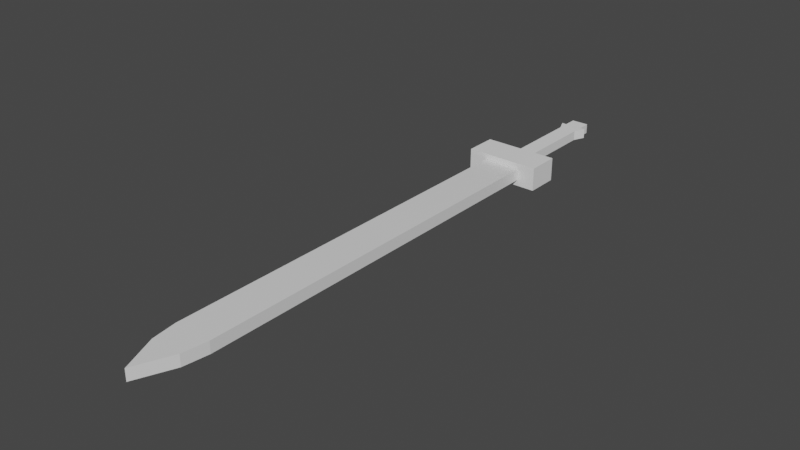 # Source: LongswordCopper.blend  (saved by Blender 2.83.19; exported with 4.5.12 LTS)
import bpy
from mathutils import Matrix  # noqa: F401  (used for matrix-valued properties, if any)

bpy.ops.wm.read_factory_settings(use_empty=True)
scene = bpy.context.scene
scene.name = 'Scene'

# ---- collections
col_collection = bpy.data.collections.new('Collection'); scene.collection.children.link(col_collection)

# ---- materials (node trees are filled in below, after node groups)
mat_material = bpy.data.materials.new('Material')
mat_material.alpha_threshold = 0.0
mat_material.use_transparent_shadow = False
mat_material.line_color = (0.0, 0.0, 0.0, 1.0)

# ---- material node trees
mat_material.use_nodes = True; mat_material.node_tree.nodes.clear()
_N = mat_material.node_tree.nodes; _L = mat_material.node_tree.links
n0 = _N.new('ShaderNodeOutputMaterial'); n0.name = 'Material Output'; n0.location = (300, 300)
n1 = _N.new('ShaderNodeBsdfPrincipled'); n1.name = 'Principled BSDF'; n1.location = (10, 300)
n1.distribution = 'GGX'
n1.subsurface_method = 'BURLEY'
n1.inputs[2].default_value = 0.4
n1.inputs[3].default_value = 1.45
n1.inputs[27].default_value = (0.0, 0.0, 0.0, 1.0)
n1.inputs[28].default_value = 1.0
_L.new(n1.outputs[0], n0.inputs[0])
n0.is_active_output = True

# ---- world
world_world = bpy.data.worlds.new('World'); scene.world = world_world
world_world.use_nodes = True; world_world.node_tree.nodes.clear()
_N = world_world.node_tree.nodes; _L = world_world.node_tree.links
n0 = _N.new('ShaderNodeOutputWorld'); n0.name = 'World Output'; n0.location = (300, 300)
n1 = _N.new('ShaderNodeBackground'); n1.name = 'Background'; n1.location = (10, 300)
n1.inputs[0].default_value = (0.05088, 0.05088, 0.05088, 1.0)
_L.new(n1.outputs[0], n0.inputs[0])
n0.is_active_output = True
world_world.color = (0.05088, 0.05088, 0.05088)
world_world.use_sun_shadow = False
world_world.sun_shadow_jitter_overblur = 0.0

# ---- meshes
me_cube = bpy.data.meshes.new('Cube')
me_cube.from_pydata([(0.1559, 1.277, 0.04745), (0.1559, 0.5448, 0.04745), (0.1559, -0.2614, 0.04745), (0.1559, -0.907, 0.04745), (0.1559, -1.737, 0.04745), (0.1559, -1.963, 0.04745), (0.1264, -2.169, 0.04745), (-0.1559, 1.277, 0.04745), (-0.1559, 0.5448, 0.04745), (0.0, 1.277, 0.04745), (0.0, 0.5448, 0.04745), (-0.1559, -0.2614, 0.04745), (0.0, -0.2614, 0.04745), (-0.1559, -0.907, 0.04745), (0.0, -0.907, 0.04745), (-0.1559, -1.737, 0.04745), (0.0, -1.737, 0.04745), (-0.1559, -1.963, 0.04745), (0.0, -1.963, 0.04745), (-0.1264, -2.169, 0.04745), (0.0, -2.469, 0.04745), (0.1559, 1.277, 0.0), (0.1559, 0.5448, 0.0), (0.1559, -0.2614, 0.0), (0.1559, -0.907, 0.0), (0.1559, -1.737, 0.0), (0.1559, -1.963, 0.0), (0.1264, -2.169, 0.0), (-0.1559, 1.277, 0.0), (-0.1559, 0.5448, 0.0), (0.0, 1.277, 0.0), (0.0, 0.5448, 0.0), (-0.1559, -0.2614, 0.0), (0.0, -0.2614, 0.0), (-0.1559, -0.907, 0.0), (0.0, -0.907, 0.0), (-0.1559, -1.737, 0.0), (0.0, -1.737, 0.0), (-0.1559, -1.963, 0.0), (0.0, -1.963, 0.0), (-0.1264, -2.169, 0.0), (0.0, -2.469, 0.0), (0.1559, 1.277, -0.04745), (0.1559, 0.5448, -0.04745), (0.1559, -0.2614, -0.04745), (0.1559, -0.907, -0.04745), (0.1559, -1.737, -0.04745), (0.1559, -1.963, -0.04745), (0.1264, -2.169, -0.04745), (-0.1559, 1.277, -0.04745), (-0.1559, 0.5448, -0.04745), (0.0, 1.277, -0.04745), (0.0, 0.5448, -0.04745), (-0.1559, -0.2614, -0.04745), (0.0, -0.2614, -0.04745), (-0.1559, -0.907, -0.04745), (0.0, -0.907, -0.04745), (-0.1559, -1.737, -0.04745), (0.0, -1.737, -0.04745), (-0.1559, -1.963, -0.04745), (0.0, -1.963, -0.04745), (-0.1264, -2.169, -0.04745), (0.0, -2.469, -0.04745), (0.1559, 0.9111, 0.04745), (0.0, 0.9111, 0.04745), (-0.1559, 0.9111, 0.04745), (0.0, 0.1417, 0.04745), (0.1559, 0.1417, 0.04745), (-0.1559, 0.1417, 0.04745), (0.0, -0.5842, 0.04745), (0.1559, -0.5842, 0.04745), (-0.1559, -0.5842, 0.04745), (0.0, -1.322, 0.04745), (0.1559, -1.322, 0.04745), (-0.1559, -1.322, 0.04745), (0.07794, 0.5448, 0.04745), (0.07794, 1.277, 0.04745), (0.07794, -0.2614, 0.04745), (0.07794, -0.907, 0.04745), (0.07794, -1.737, 0.04745), (0.07794, -1.963, 0.04745), (0.06318, -2.319, 0.04745), (0.07794, 0.9111, 0.04745), (0.07794, 0.1417, 0.04745), (0.07794, -0.5842, 0.04745), (0.07794, -1.322, 0.04745), (-0.07794, 0.5448, 0.04745), (-0.07794, 1.277, 0.04745), (-0.07794, -0.2614, 0.04745), (-0.07794, -0.907, 0.04745), (-0.07794, -1.737, 0.04745), (-0.07794, -1.963, 0.04745), (-0.06318, -2.319, 0.04745), (-0.07794, 0.9111, 0.04745), (-0.07794, 0.1417, 0.04745), (-0.07794, -0.5842, 0.04745), (-0.07794, -1.322, 0.04745)], [], [(82, 64, 10, 75), (83, 66, 12, 77), (84, 69, 14, 78), (85, 72, 16, 79), (79, 16, 18, 80), (80, 18, 20, 81), (93, 86, 10, 64), (94, 88, 12, 66), (95, 89, 14, 69), (96, 90, 16, 72), (90, 91, 18, 16), (91, 92, 20, 18), (32, 34, 13, 71, 11), (21, 30, 9, 76, 0), (27, 26, 5, 6), (25, 24, 3, 73, 4), (34, 36, 15, 74, 13), (28, 29, 8, 65, 7), (23, 22, 1, 67, 2), (30, 28, 7, 87, 9), (36, 38, 17, 15), (26, 25, 4, 5), (40, 41, 20, 92, 19), (29, 32, 11, 68, 8), (22, 21, 0, 63, 1), (41, 27, 6, 81, 20), (38, 40, 19, 17), (24, 23, 2, 70, 3), (21, 30, 31, 22), (22, 31, 33, 23), (23, 33, 35, 24), (24, 35, 37, 25), (25, 37, 39, 26), (26, 39, 41, 27), (28, 29, 31, 30), (29, 32, 33, 31), (32, 34, 35, 33), (34, 36, 37, 35), (36, 38, 39, 37), (38, 40, 41, 39), (42, 43, 52, 51), (43, 44, 54, 52), (44, 45, 56, 54), (45, 46, 58, 56), (46, 47, 60, 58), (47, 48, 62, 60), (49, 51, 52, 50), (50, 52, 54, 53), (53, 54, 56, 55), (55, 56, 58, 57), (57, 58, 60, 59), (59, 60, 62, 61), (32, 53, 55, 34), (21, 42, 51, 30), (27, 48, 47, 26), (25, 46, 45, 24), (34, 55, 57, 36), (28, 49, 50, 29), (23, 44, 43, 22), (30, 51, 49, 28), (36, 57, 59, 38), (26, 47, 46, 25), (40, 61, 62, 41), (29, 50, 53, 32), (22, 43, 42, 21), (41, 62, 48, 27), (38, 59, 61, 40), (24, 45, 44, 23), (87, 93, 64, 9), (76, 9, 64, 82), (86, 94, 66, 10), (75, 10, 66, 83), (88, 95, 69, 12), (77, 12, 69, 84), (89, 96, 72, 14), (78, 14, 72, 85), (3, 78, 85, 73), (2, 77, 84, 70), (1, 75, 83, 67), (0, 76, 82, 63), (5, 80, 81, 6), (4, 79, 80, 5), (73, 85, 79, 4), (70, 84, 78, 3), (67, 83, 77, 2), (63, 82, 75, 1), (13, 74, 96, 89), (11, 71, 95, 88), (8, 68, 94, 86), (7, 65, 93, 87), (17, 19, 92, 91), (15, 17, 91, 90), (74, 15, 90, 96), (71, 13, 89, 95), (68, 11, 88, 94), (65, 8, 86, 93)])
_uv = me_cube.uv_layers.new(name='UVMap')
_uv.uv.foreach_set('vector', [0.75, 0.625, 0.875, 0.625, 0.875, 0.75, 0.75, 0.75, 0.75, 0.75, 0.875, 0.75, 0.875, 0.75, 0.75, 0.75, 0.75, 0.75, 0.875, 0.75, 0.875, 0.75, 0.75, 0.75, 0.75, 0.75, 0.875, 0.75, 0.875, 0.75, 0.75, 0.75, 0.75, 0.75, 0.875, 0.75, 0.875, 0.75, 0.75, 0.75, 0.75, 0.75, 0.875, 0.75, 0.875, 0.75, 0.75, 0.75, 0.75, 0.625, 0.75, 0.75, 0.875, 0.75, 0.875, 0.625, 0.75, 0.75, 0.75, 0.75, 0.875, 0.75, 0.875, 0.75, 0.75, 0.75, 0.75, 0.75, 0.875, 0.75, 0.875, 0.75, 0.75, 0.75, 0.75, 0.75, 0.875, 0.75, 0.875, 0.75, 0.75, 0.75, 0.75, 0.75, 0.875, 0.75, 0.875, 0.75, 0.75, 0.75, 0.75, 0.75, 0.875, 0.75, 0.875, 0.75, 0.625, 0.75, 0.625, 0.75, 0.625, 0.75, 0.625, 0.75, 0.625, 0.75, 0.625, 0.5, 0.875, 0.5, 0.875, 0.5, 0.75, 0.5, 0.625, 0.5, 0.625, 0.75, 0.625, 0.75, 0.625, 0.75, 0.625, 0.75, 0.625, 0.75, 0.625, 0.75, 0.625, 0.75, 0.625, 0.75, 0.625, 0.75, 0.625, 0.75, 0.625, 0.75, 0.625, 0.75, 0.625, 0.75, 0.625, 0.75, 0.625, 0.5, 0.625, 0.75, 0.625, 0.75, 0.625, 0.625, 0.625, 0.5, 0.625, 0.75, 0.625, 0.75, 0.625, 0.75, 0.625, 0.75, 0.625, 0.75, 0.875, 0.5, 0.625, 0.5, 0.625, 0.5, 0.75, 0.5, 0.875, 0.5, 0.625, 0.75, 0.625, 0.75, 0.625, 0.75, 0.625, 0.75, 0.625, 0.75, 0.625, 0.75, 0.625, 0.75, 0.625, 0.75, 0.625, 0.75, 0.875, 0.75, 0.875, 0.75, 0.75, 0.75, 0.625, 0.75, 0.625, 0.75, 0.625, 0.75, 0.625, 0.75, 0.625, 0.75, 0.625, 0.75, 0.625, 0.75, 0.625, 0.5, 0.625, 0.5, 0.625, 0.625, 0.625, 0.75, 0.875, 0.75, 0.625, 0.75, 0.625, 0.75, 0.75, 0.75, 0.875, 0.75, 0.625, 0.75, 0.625, 0.75, 0.625, 0.75, 0.625, 0.75, 0.625, 0.75, 0.625, 0.75, 0.625, 0.75, 0.625, 0.75, 0.625, 0.75, 0.625, 0.5, 0.875, 0.5, 0.875, 0.75, 0.625, 0.75, 0.625, 0.75, 0.875, 0.75, 0.875, 0.75, 0.625, 0.75, 0.625, 0.75, 0.875, 0.75, 0.875, 0.75, 0.625, 0.75, 0.625, 0.75, 0.875, 0.75, 0.875, 0.75, 0.625, 0.75, 0.625, 0.75, 0.875, 0.75, 0.875, 0.75, 0.625, 0.75, 0.625, 0.75, 0.875, 0.75, 0.875, 0.75, 0.625, 0.75, 0.625, 0.5, 0.625, 0.75, 0.875, 0.75, 0.875, 0.5, 0.625, 0.75, 0.625, 0.75, 0.875, 0.75, 0.875, 0.75, 0.625, 0.75, 0.625, 0.75, 0.875, 0.75, 0.875, 0.75, 0.625, 0.75, 0.625, 0.75, 0.875, 0.75, 0.875, 0.75, 0.625, 0.75, 0.625, 0.75, 0.875, 0.75, 0.875, 0.75, 0.625, 0.75, 0.625, 0.75, 0.875, 0.75, 0.875, 0.75, 0.625, 0.5, 0.625, 0.75, 0.875, 0.75, 0.875, 0.5, 0.625, 0.75, 0.625, 0.75, 0.875, 0.75, 0.875, 0.75, 0.625, 0.75, 0.625, 0.75, 0.875, 0.75, 0.875, 0.75, 0.625, 0.75, 0.625, 0.75, 0.875, 0.75, 0.875, 0.75, 0.625, 0.75, 0.625, 0.75, 0.875, 0.75, 0.875, 0.75, 0.625, 0.75, 0.625, 0.75, 0.875, 0.75, 0.875, 0.75, 0.625, 0.5, 0.875, 0.5, 0.875, 0.75, 0.625, 0.75, 0.625, 0.75, 0.875, 0.75, 0.875, 0.75, 0.625, 0.75, 0.625, 0.75, 0.875, 0.75, 0.875, 0.75, 0.625, 0.75, 0.625, 0.75, 0.875, 0.75, 0.875, 0.75, 0.625, 0.75, 0.625, 0.75, 0.875, 0.75, 0.875, 0.75, 0.625, 0.75, 0.625, 0.75, 0.875, 0.75, 0.875, 0.75, 0.625, 0.75, 0.625, 0.75, 0.625, 0.75, 0.625, 0.75, 0.625, 0.75, 0.625, 0.5, 0.625, 0.5, 0.875, 0.5, 0.875, 0.5, 0.625, 0.75, 0.625, 0.75, 0.625, 0.75, 0.625, 0.75, 0.625, 0.75, 0.625, 0.75, 0.625, 0.75, 0.625, 0.75, 0.625, 0.75, 0.625, 0.75, 0.625, 0.75, 0.625, 0.75, 0.625, 0.5, 0.625, 0.5, 0.625, 0.75, 0.625, 0.75, 0.625, 0.75, 0.625, 0.75, 0.625, 0.75, 0.625, 0.75, 0.875, 0.5, 0.875, 0.5, 0.625, 0.5, 0.625, 0.5, 0.625, 0.75, 0.625, 0.75, 0.625, 0.75, 0.625, 0.75, 0.625, 0.75, 0.625, 0.75, 0.625, 0.75, 0.625, 0.75, 0.625, 0.75, 0.625, 0.75, 0.875, 0.75, 0.875, 0.75, 0.625, 0.75, 0.625, 0.75, 0.625, 0.75, 0.625, 0.75, 0.625, 0.75, 0.625, 0.75, 0.625, 0.5, 0.625, 0.5, 0.875, 0.75, 0.875, 0.75, 0.625, 0.75, 0.625, 0.75, 0.625, 0.75, 0.625, 0.75, 0.625, 0.75, 0.625, 0.75, 0.625, 0.75, 0.625, 0.75, 0.625, 0.75, 0.625, 0.75, 0.75, 0.5, 0.75, 0.625, 0.875, 0.625, 0.875, 0.5, 0.75, 0.5, 0.875, 0.5, 0.875, 0.625, 0.75, 0.625, 0.75, 0.75, 0.75, 0.75, 0.875, 0.75, 0.875, 0.75, 0.75, 0.75, 0.875, 0.75, 0.875, 0.75, 0.75, 0.75, 0.75, 0.75, 0.75, 0.75, 0.875, 0.75, 0.875, 0.75, 0.75, 0.75, 0.875, 0.75, 0.875, 0.75, 0.75, 0.75, 0.75, 0.75, 0.75, 0.75, 0.875, 0.75, 0.875, 0.75, 0.75, 0.75, 0.875, 0.75, 0.875, 0.75, 0.75, 0.75, 0.625, 0.75, 0.75, 0.75, 0.75, 0.75, 0.625, 0.75, 0.625, 0.75, 0.75, 0.75, 0.75, 0.75, 0.625, 0.75, 0.625, 0.75, 0.75, 0.75, 0.75, 0.75, 0.625, 0.75, 0.625, 0.5, 0.75, 0.5, 0.75, 0.625, 0.625, 0.625, 0.625, 0.75, 0.75, 0.75, 0.75, 0.75, 0.625, 0.75, 0.625, 0.75, 0.75, 0.75, 0.75, 0.75, 0.625, 0.75, 0.625, 0.75, 0.75, 0.75, 0.75, 0.75, 0.625, 0.75, 0.625, 0.75, 0.75, 0.75, 0.75, 0.75, 0.625, 0.75, 0.625, 0.75, 0.75, 0.75, 0.75, 0.75, 0.625, 0.75, 0.625, 0.625, 0.75, 0.625, 0.75, 0.75, 0.625, 0.75, 0.625, 0.75, 0.625, 0.75, 0.75, 0.75, 0.75, 0.75, 0.625, 0.75, 0.625, 0.75, 0.75, 0.75, 0.75, 0.75, 0.625, 0.75, 0.625, 0.75, 0.75, 0.75, 0.75, 0.75, 0.625, 0.5, 0.625, 0.625, 0.75, 0.625, 0.75, 0.5, 0.625, 0.75, 0.625, 0.75, 0.75, 0.75, 0.75, 0.75, 0.625, 0.75, 0.625, 0.75, 0.75, 0.75, 0.75, 0.75, 0.625, 0.75, 0.625, 0.75, 0.75, 0.75, 0.75, 0.75, 0.625, 0.75, 0.625, 0.75, 0.75, 0.75, 0.75, 0.75, 0.625, 0.75, 0.625, 0.75, 0.75, 0.75, 0.75, 0.75, 0.625, 0.625, 0.625, 0.75, 0.75, 0.75, 0.75, 0.625])
me_cube.materials.append(mat_material)
me_cube.use_remesh_preserve_volume = False
me_cube.use_remesh_preserve_attributes = False
me_cube.use_mirror_vertex_groups = False
me_cube.update()
me_cube_001 = bpy.data.meshes.new('Cube.001')
me_cube_001.from_pydata([(0.3072, 1.279, 0.09642), (0.3072, 1.545, 0.09642), (0.0, 1.279, 0.09642), (0.0, 1.545, 0.09642), (-0.3072, 1.279, 0.09642), (-0.3072, 1.545, 0.09642), (0.3072, 1.279, 0.0), (0.3072, 1.545, 0.0), (0.3072, 1.279, -0.09642), (0.3072, 1.545, -0.09642), (0.0, 1.279, 0.0), (0.0, 1.545, 0.0), (-0.3072, 1.279, 0.0), (-0.3072, 1.545, 0.0), (0.0, 1.279, -0.09642), (0.0, 1.545, -0.09642), (-0.3072, 1.279, -0.09642), (-0.3072, 1.545, -0.09642)], [], [(1, 3, 2, 0), (6, 7, 1, 0), (10, 6, 0, 2), (7, 11, 3, 1), (5, 4, 2, 3), (12, 4, 5, 13), (11, 3, 2, 10), (10, 2, 4, 12), (13, 5, 3, 11), (7, 11, 10, 6), (9, 8, 14, 15), (6, 8, 9, 7), (10, 14, 8, 6), (7, 9, 15, 11), (13, 12, 10, 11), (17, 15, 14, 16), (12, 13, 17, 16), (11, 10, 14, 15), (10, 12, 16, 14), (13, 11, 15, 17)])
_uv = me_cube_001.uv_layers.new(name='UVMap')
_uv.uv.foreach_set('vector', [0.625, 0.5, 0.875, 0.5, 0.875, 0.75, 0.625, 0.75, 0.625, 0.75, 0.625, 0.5, 0.625, 0.5, 0.625, 0.75, 0.875, 0.75, 0.625, 0.75, 0.625, 0.75, 0.875, 0.75, 0.625, 0.5, 0.875, 0.5, 0.875, 0.5, 0.625, 0.5, 0.625, 0.5, 0.625, 0.75, 0.875, 0.75, 0.875, 0.5, 0.625, 0.75, 0.625, 0.75, 0.625, 0.5, 0.625, 0.5, 0.875, 0.5, 0.875, 0.5, 0.875, 0.75, 0.875, 0.75, 0.875, 0.75, 0.875, 0.75, 0.625, 0.75, 0.625, 0.75, 0.625, 0.5, 0.625, 0.5, 0.875, 0.5, 0.875, 0.5, 0.625, 0.5, 0.875, 0.5, 0.875, 0.75, 0.625, 0.75, 0.625, 0.5, 0.625, 0.75, 0.875, 0.75, 0.875, 0.5, 0.625, 0.75, 0.625, 0.75, 0.625, 0.5, 0.625, 0.5, 0.875, 0.75, 0.875, 0.75, 0.625, 0.75, 0.625, 0.75, 0.625, 0.5, 0.625, 0.5, 0.875, 0.5, 0.875, 0.5, 0.625, 0.5, 0.625, 0.75, 0.875, 0.75, 0.875, 0.5, 0.625, 0.5, 0.875, 0.5, 0.875, 0.75, 0.625, 0.75, 0.625, 0.75, 0.625, 0.5, 0.625, 0.5, 0.625, 0.75, 0.875, 0.5, 0.875, 0.75, 0.875, 0.75, 0.875, 0.5, 0.875, 0.75, 0.625, 0.75, 0.625, 0.75, 0.875, 0.75, 0.625, 0.5, 0.875, 0.5, 0.875, 0.5, 0.625, 0.5])
me_cube_001.use_remesh_fix_poles = True
me_cube_001.use_remesh_preserve_attributes = False
me_cube_001.use_mirror_vertex_groups = False
me_cube_001.update()
me_cube_002 = bpy.data.meshes.new('Cube.002')
me_cube_002.from_pydata([(0.07111, 2.267, 0.04048), (0.07111, 1.546, 0.04048), (0.07111, 2.123, 0.04048), (0.1121, 2.361, 0.04048), (0.07111, 2.361, 0.04048), (0.07111, 2.472, 0.04048), (0.0, 1.546, 0.04048), (0.0, 2.123, 0.04048), (-0.07111, 2.267, 0.04048), (-0.07111, 1.546, 0.04048), (0.0, 2.267, 0.04048), (-0.07111, 2.123, 0.04048), (-0.1121, 2.361, 0.04048), (0.0, 2.361, 0.04048), (-0.07111, 2.361, 0.04048), (0.0, 2.361, 0.04048), (-0.07111, 2.472, 0.04048), (0.0, 2.472, 0.04048), (0.07111, 2.267, 0.0), (0.07111, 1.546, 0.0), (0.07111, 2.123, 0.0), (0.1121, 2.361, 0.0), (0.07111, 2.361, 0.0), (0.07111, 2.472, 0.0), (0.07111, 2.267, -0.04048), (0.07111, 1.546, -0.04048), (0.07111, 2.123, -0.04048), (0.1121, 2.361, -0.04048), (0.07111, 2.361, -0.04048), (0.07111, 2.472, -0.04048), (0.0, 1.546, 0.0), (0.0, 2.123, 0.0), (-0.07111, 2.267, 0.0), (-0.07111, 1.546, 0.0), (0.0, 2.267, 0.0), (-0.07111, 2.123, 0.0), (-0.1121, 2.361, 0.0), (0.0, 2.361, 0.0), (-0.07111, 2.361, 0.0), (0.0, 2.361, 0.0), (-0.07111, 2.472, 0.0), (0.0, 2.472, 0.0), (0.0, 1.546, -0.04048), (0.0, 2.123, -0.04048), (-0.07111, 2.267, -0.04048), (-0.07111, 1.546, -0.04048), (0.0, 2.267, -0.04048), (-0.07111, 2.123, -0.04048), (-0.1121, 2.361, -0.04048), (0.0, 2.361, -0.04048), (-0.07111, 2.361, -0.04048), (0.0, 2.361, -0.04048), (-0.07111, 2.472, -0.04048), (0.0, 2.472, -0.04048)], [], [(7, 2, 0, 10), (2, 7, 6, 1), (10, 0, 3, 13), (15, 4, 5, 17), (19, 20, 2, 1), (23, 41, 17, 5), (18, 21, 3, 0), (20, 18, 0, 2), (22, 23, 5, 4), (30, 19, 1, 6), (39, 22, 4, 15), (21, 37, 13, 3), (7, 10, 8, 11), (11, 9, 6, 7), (10, 13, 12, 8), (15, 17, 16, 14), (33, 9, 11, 35), (40, 16, 17, 41), (32, 8, 12, 36), (35, 11, 8, 32), (38, 14, 16, 40), (37, 13, 10, 34), (30, 6, 9, 33), (41, 17, 15, 39), (34, 10, 7, 31), (39, 15, 14, 38), (31, 7, 6, 30), (36, 12, 13, 37), (31, 20, 18, 34), (20, 31, 30, 19), (34, 18, 21, 37), (39, 22, 23, 41), (43, 46, 24, 26), (26, 25, 42, 43), (46, 49, 27, 24), (51, 53, 29, 28), (19, 25, 26, 20), (23, 29, 53, 41), (18, 24, 27, 21), (20, 26, 24, 18), (22, 28, 29, 23), (30, 42, 25, 19), (39, 51, 28, 22), (21, 27, 49, 37), (31, 34, 32, 35), (35, 33, 30, 31), (34, 37, 36, 32), (39, 41, 40, 38), (43, 47, 44, 46), (47, 43, 42, 45), (46, 44, 48, 49), (51, 50, 52, 53), (33, 35, 47, 45), (40, 41, 53, 52), (32, 36, 48, 44), (35, 32, 44, 47), (38, 40, 52, 50), (37, 34, 46, 49), (30, 33, 45, 42), (41, 39, 51, 53), (34, 31, 43, 46), (39, 38, 50, 51), (31, 30, 42, 43), (36, 37, 49, 48)])
_uv = me_cube_002.uv_layers.new(name='UVMap')
_uv.uv.foreach_set('vector', [0.875, 0.5, 0.625, 0.5, 0.625, 0.5, 0.875, 0.5, 0.625, 0.5, 0.875, 0.5, 0.875, 0.75, 0.625, 0.75, 0.875, 0.5, 0.625, 0.5, 0.625, 0.5, 0.875, 0.5, 0.0, 0.0, 0.0, 0.0, 0.0, 0.0, 0.0, 0.0, 0.625, 0.75, 0.625, 0.5, 0.625, 0.5, 0.625, 0.75, 0.0, 0.0, 0.0, 0.0, 0.0, 0.0, 0.0, 0.0, 0.625, 0.5, 0.625, 0.5, 0.625, 0.5, 0.625, 0.5, 0.625, 0.5, 0.625, 0.5, 0.625, 0.5, 0.625, 0.5, 0.0, 0.0, 0.0, 0.0, 0.0, 0.0, 0.0, 0.0, 0.875, 0.75, 0.625, 0.75, 0.625, 0.75, 0.875, 0.75, 0.0, 0.0, 0.0, 0.0, 0.0, 0.0, 0.0, 0.0, 0.625, 0.5, 0.875, 0.5, 0.875, 0.5, 0.625, 0.5, 0.875, 0.5, 0.875, 0.5, 0.625, 0.5, 0.625, 0.5, 0.625, 0.5, 0.625, 0.75, 0.875, 0.75, 0.875, 0.5, 0.875, 0.5, 0.875, 0.5, 0.625, 0.5, 0.625, 0.5, 0.0, 0.0, 0.0, 0.0, 0.0, 0.0, 0.0, 0.0, 0.625, 0.75, 0.625, 0.75, 0.625, 0.5, 0.625, 0.5, 0.0, 0.0, 0.0, 0.0, 0.0, 0.0, 0.0, 0.0, 0.625, 0.5, 0.625, 0.5, 0.625, 0.5, 0.625, 0.5, 0.625, 0.5, 0.625, 0.5, 0.625, 0.5, 0.625, 0.5, 0.0, 0.0, 0.0, 0.0, 0.0, 0.0, 0.0, 0.0, 0.875, 0.5, 0.875, 0.5, 0.875, 0.5, 0.875, 0.5, 0.875, 0.75, 0.875, 0.75, 0.625, 0.75, 0.625, 0.75, 0.0, 0.0, 0.0, 0.0, 0.0, 0.0, 0.0, 0.0, 0.875, 0.5, 0.875, 0.5, 0.875, 0.5, 0.875, 0.5, 0.0, 0.0, 0.0, 0.0, 0.0, 0.0, 0.0, 0.0, 0.875, 0.5, 0.875, 0.5, 0.875, 0.75, 0.875, 0.75, 0.625, 0.5, 0.625, 0.5, 0.875, 0.5, 0.875, 0.5, 0.875, 0.5, 0.625, 0.5, 0.625, 0.5, 0.875, 0.5, 0.625, 0.5, 0.875, 0.5, 0.875, 0.75, 0.625, 0.75, 0.875, 0.5, 0.625, 0.5, 0.625, 0.5, 0.875, 0.5, 0.0, 0.0, 0.0, 0.0, 0.0, 0.0, 0.0, 0.0, 0.875, 0.5, 0.875, 0.5, 0.625, 0.5, 0.625, 0.5, 0.625, 0.5, 0.625, 0.75, 0.875, 0.75, 0.875, 0.5, 0.875, 0.5, 0.875, 0.5, 0.625, 0.5, 0.625, 0.5, 0.0, 0.0, 0.0, 0.0, 0.0, 0.0, 0.0, 0.0, 0.625, 0.75, 0.625, 0.75, 0.625, 0.5, 0.625, 0.5, 0.0, 0.0, 0.0, 0.0, 0.0, 0.0, 0.0, 0.0, 0.625, 0.5, 0.625, 0.5, 0.625, 0.5, 0.625, 0.5, 0.625, 0.5, 0.625, 0.5, 0.625, 0.5, 0.625, 0.5, 0.0, 0.0, 0.0, 0.0, 0.0, 0.0, 0.0, 0.0, 0.875, 0.75, 0.875, 0.75, 0.625, 0.75, 0.625, 0.75, 0.0, 0.0, 0.0, 0.0, 0.0, 0.0, 0.0, 0.0, 0.625, 0.5, 0.625, 0.5, 0.875, 0.5, 0.875, 0.5, 0.875, 0.5, 0.875, 0.5, 0.625, 0.5, 0.625, 0.5, 0.625, 0.5, 0.625, 0.75, 0.875, 0.75, 0.875, 0.5, 0.875, 0.5, 0.875, 0.5, 0.625, 0.5, 0.625, 0.5, 0.0, 0.0, 0.0, 0.0, 0.0, 0.0, 0.0, 0.0, 0.875, 0.5, 0.625, 0.5, 0.625, 0.5, 0.875, 0.5, 0.625, 0.5, 0.875, 0.5, 0.875, 0.75, 0.625, 0.75, 0.875, 0.5, 0.625, 0.5, 0.625, 0.5, 0.875, 0.5, 0.0, 0.0, 0.0, 0.0, 0.0, 0.0, 0.0, 0.0, 0.625, 0.75, 0.625, 0.5, 0.625, 0.5, 0.625, 0.75, 0.0, 0.0, 0.0, 0.0, 0.0, 0.0, 0.0, 0.0, 0.625, 0.5, 0.625, 0.5, 0.625, 0.5, 0.625, 0.5, 0.625, 0.5, 0.625, 0.5, 0.625, 0.5, 0.625, 0.5, 0.0, 0.0, 0.0, 0.0, 0.0, 0.0, 0.0, 0.0, 0.875, 0.5, 0.875, 0.5, 0.875, 0.5, 0.875, 0.5, 0.875, 0.75, 0.625, 0.75, 0.625, 0.75, 0.875, 0.75, 0.0, 0.0, 0.0, 0.0, 0.0, 0.0, 0.0, 0.0, 0.875, 0.5, 0.875, 0.5, 0.875, 0.5, 0.875, 0.5, 0.0, 0.0, 0.0, 0.0, 0.0, 0.0, 0.0, 0.0, 0.875, 0.5, 0.875, 0.75, 0.875, 0.75, 0.875, 0.5, 0.625, 0.5, 0.875, 0.5, 0.875, 0.5, 0.625, 0.5])
me_cube_002.use_remesh_fix_poles = True
me_cube_002.use_remesh_preserve_attributes = False
me_cube_002.use_mirror_vertex_groups = False
me_cube_002.update()

# ---- objects
ob_cube = bpy.data.objects.new('Cube', me_cube)
ob_empty = bpy.data.objects.new('Empty', None)
ob_cube_001 = bpy.data.objects.new('Cube.001', me_cube_001)
ob_cube_002 = bpy.data.objects.new('Cube.002', me_cube_002)

# ---- transforms, parenting, visibility, modifiers, constraints
ob_cube.location = (0.0, 0.0, 0.0)
ob_cube.lock_rotations_4d = False
ob_cube.empty_display_type = 'ARROWS'
ob_cube.lineart.crease_threshold = 0.0
ob_empty.location = (0.0, 0.0, 0.0)
ob_empty.empty_display_type = 'IMAGE'
ob_empty.empty_display_size = 5.0
ob_empty.lineart.crease_threshold = 0.0
ob_cube_001.location = (0.0, 0.0, 0.0)
ob_cube_001.lineart.crease_threshold = 0.0
ob_cube_002.location = (0.0, 0.0, 0.0)
ob_cube_002.lineart.crease_threshold = 0.0

# ---- collection membership
col_collection.objects.link(ob_cube)
col_collection.objects.link(ob_empty)
col_collection.objects.link(ob_cube_001)
col_collection.objects.link(ob_cube_002)

# ---- scene / render settings (as saved in the file)
scene.frame_start = 1; scene.frame_end = 250; scene.frame_set(1)
scene.render.engine = 'BLENDER_EEVEE_NEXT'
scene.cycles.use_denoising = False
scene.cycles.samples = 128
scene.cycles.sampling_pattern = 'TABULATED_SOBOL'
scene.cycles.use_adaptive_sampling = False
scene.cycles.use_light_tree = False
scene.view_settings.view_transform = 'Filmic'
bpy.context.view_layer.update()

# ---- added for rendering (the .blend has no active camera and no usable light): camera, sun
cam_auto = bpy.data.cameras.new('AutoCamera')
cam_auto.lens = 50.0
cam_auto.sensor_width = 36.0
cam_auto.clip_end = 1000.0
ob_auto_camera = bpy.data.objects.new('AutoCamera', cam_auto)
scene.collection.objects.link(ob_auto_camera)
ob_auto_camera.location = (4.61011, -5.53095, 3.68809)
ob_auto_camera.rotation_euler = (1.09748, -7.21219e-08, 0.694738)
scene.camera = ob_auto_camera
light_auto_sun = bpy.data.lights.new('AutoSun', 'SUN')
light_auto_sun.energy = 3.0
light_auto_sun.angle = 0.0523599
ob_auto_sun = bpy.data.objects.new('AutoSun', light_auto_sun)
scene.collection.objects.link(ob_auto_sun)
ob_auto_sun.rotation_euler = (0.872665, 0.174533, 0.523599)
bpy.context.view_layer.update()
